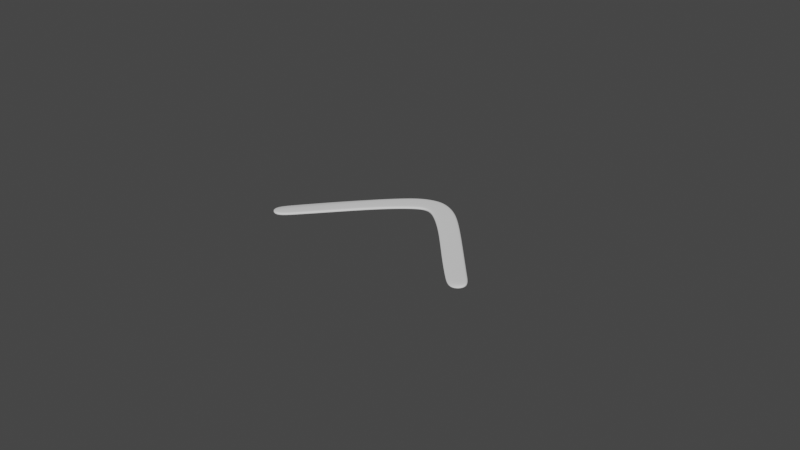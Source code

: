 # Source: traditional.blend  (saved by Blender 3.0.3; exported with 4.5.12 LTS)
import bpy
from mathutils import Matrix  # noqa: F401  (used for matrix-valued properties, if any)

bpy.ops.wm.read_factory_settings(use_empty=True)
scene = bpy.context.scene
scene.name = 'Scene'

# ---- collections
col_collection = bpy.data.collections.new('Collection'); scene.collection.children.link(col_collection)

# ---- world
world_world = bpy.data.worlds.new('World'); scene.world = world_world
world_world.use_nodes = True; world_world.node_tree.nodes.clear()
_N = world_world.node_tree.nodes; _L = world_world.node_tree.links
n0 = _N.new('ShaderNodeOutputWorld'); n0.name = 'World Output'; n0.location = (300, 300)
n1 = _N.new('ShaderNodeBackground'); n1.name = 'Background'; n1.location = (10, 300)
n1.inputs[0].default_value = (0.05088, 0.05088, 0.05088, 1.0)
_L.new(n1.outputs[0], n0.inputs[0])
n0.is_active_output = True
world_world.color = (0.05088, 0.05088, 0.05088)
world_world.use_sun_shadow = False
world_world.sun_shadow_jitter_overblur = 0.0

# ---- meshes
me_plane = bpy.data.meshes.new('Plane')
me_plane.from_pydata([(-1.0, -0.821, 0.0), (1.0, -0.821, 0.0), (-1.0, 0.8269, 0.0), (1.0, 0.8269, 0.0), (0.0, -1.146, 0.0), (0.0, 1.051, 0.0), (-0.125, 1.006, 0.0), (-0.25, 0.9604, 0.0), (-0.375, 0.9319, 0.0), (-0.5, 0.9247, 0.0), (-0.625, 0.9223, 0.0), (-0.75, 0.9112, 0.0), (-0.875, 0.8809, 0.0), (-0.875, -0.8749, 0.0), (-0.75, -0.906, 0.0), (-0.625, -0.9183, 0.0), (-0.5, -0.922, 0.0), (-0.375, -0.9303, 0.0), (-0.25, -0.9592, 0.0), (-0.125, -1.004, 0.0), (0.125, -1.004, 0.0), (0.25, -0.9592, 0.0), (0.375, -0.9303, 0.0), (0.5, -0.922, 0.0), (0.625, -0.9183, 0.0), (0.75, -0.906, 0.0), (0.875, -0.8749, 0.0), (0.875, 0.8809, 0.0), (0.75, 0.9112, 0.0), (0.625, 0.9223, 0.0), (0.5, 0.9247, 0.0), (0.375, 0.9319, 0.0), (0.25, 0.9604, 0.0), (0.125, 1.006, 0.0), (-0.9821, 0.22, 0.0), (-0.9821, -0.8012, 0.0), (0.8692, -0.3077, 0.0), (0.9821, -0.2693, 0.0), (0.9821, 0.7519, 0.0), (-0.8692, 0.2584, 0.0), (-0.1192, -0.9447, 0.0), (-4.47e-09, -1.148, 0.0), (0.1192, 0.8907, 0.0), (4.47e-09, 0.8519, 0.0), (-0.1192, 0.8907, 0.0), (-0.2442, 0.7391, 0.0), (-0.3692, 0.6551, 0.0), (-0.4942, 0.4976, 0.0), (-0.6192, 0.3274, 0.0), (-0.7442, 0.2959, 0.0), (-0.8692, -0.8389, 0.0), (-0.7442, -0.8632, 0.0), (-0.6192, -0.8734, 0.0), (-0.4942, -0.8773, 0.0), (-0.3692, -0.8852, 0.0), (-0.2442, -0.909, 0.0), (0.1192, -0.9447, 0.0), (0.2442, -0.6965, 0.0), (0.3692, -0.6302, 0.0), (0.4942, -0.4068, 0.0), (0.6192, -0.3786, 0.0), (0.7442, -0.346, 0.0), (0.8692, 0.7896, 0.0), (0.7442, 0.8132, 0.0), (0.6192, 0.8221, 0.0), (0.4942, 0.8247, 0.0), (0.3692, 0.8315, 0.0), (0.2442, 0.855, 0.0), (-4.47e-09, -0.8133, 0.0)], [], [(36, 37, 38, 62), (40, 41, 43, 44), (35, 50, 39, 34), (50, 51, 49, 39), (51, 52, 48, 49), (52, 53, 47, 48), (53, 54, 46, 47), (54, 55, 45, 46), (55, 40, 44, 45), (41, 56, 42, 43), (56, 57, 67, 42), (57, 58, 66, 67), (58, 59, 65, 66), (59, 60, 64, 65), (60, 61, 63, 64), (61, 36, 62, 63), (35, 34, 2, 0), (37, 36, 26, 1), (38, 37, 1, 3), (34, 39, 12, 2), (41, 40, 19, 4), (43, 42, 33, 5), (44, 43, 5, 6), (45, 44, 6, 7), (46, 45, 7, 8), (47, 46, 8, 9), (48, 47, 9, 10), (49, 48, 10, 11), (39, 49, 11, 12), (50, 35, 0, 13), (51, 50, 13, 14), (52, 51, 14, 15), (53, 52, 15, 16), (54, 53, 16, 17), (55, 54, 17, 18), (40, 55, 18, 19), (56, 41, 4, 20), (57, 56, 20, 21), (58, 57, 21, 22), (59, 58, 22, 23), (60, 59, 23, 24), (61, 60, 24, 25), (36, 61, 25, 26), (62, 38, 3, 27), (63, 62, 27, 28), (64, 63, 28, 29), (65, 64, 29, 30), (66, 65, 30, 31), (67, 66, 31, 32), (42, 67, 32, 33)])
me_plane.polygons.foreach_set('use_smooth', [True] * 50)
_k = {(34, 35): 0.23922, (36, 37): 0.23922, (37, 38): 0.23922, (34, 39): 0.23922, (40, 41): 0.23922, (42, 43): 0.23922, (41, 43): 0.23922, (43, 44): 0.23922, (44, 45): 0.23922, (45, 46): 0.23922, (46, 47): 0.23922, (47, 48): 0.23922, (48, 49): 0.23922, (39, 49): 0.23922, (35, 50): 0.23922, (50, 51): 0.23922, (51, 52): 0.23922, (52, 53): 0.23922, (53, 54): 0.23922, (54, 55): 0.23922, (40, 55): 0.23922, (39, 50): 0.23922, (49, 51): 0.23922, (48, 52): 0.23922, (47, 53): 0.23922, (46, 54): 0.23922, (45, 55): 0.23922, (40, 44): 0.23922, (41, 56): 0.23922, (56, 57): 0.23922, (57, 58): 0.23922, (58, 59): 0.23922, (59, 60): 0.23922, (60, 61): 0.23922, (36, 61): 0.23922, (38, 62): 0.23922, (62, 63): 0.23922, (63, 64): 0.23922, (64, 65): 0.23922, (65, 66): 0.23922, (66, 67): 0.23922, (42, 67): 0.23922, (42, 56): 0.23922, (57, 67): 0.23922, (58, 66): 0.23922, (59, 65): 0.23922, (60, 64): 0.23922, (61, 63): 0.23922, (36, 62): 0.23922, (0, 2): 0.42745, (1, 26): 0.42745, (1, 3): 0.42745, (2, 12): 0.42745, (4, 19): 0.42745, (5, 33): 0.42745, (5, 6): 0.42745, (6, 7): 0.42745, (7, 8): 0.42745, (8, 9): 0.42745, (9, 10): 0.42745, (10, 11): 0.42745, (11, 12): 0.42745, (0, 13): 0.42745, (13, 14): 0.42745, (14, 15): 0.42745, (15, 16): 0.42745, (16, 17): 0.42745, (17, 18): 0.42745, (18, 19): 0.42745, (4, 20): 0.42745, (20, 21): 0.42745, (21, 22): 0.42745, (22, 23): 0.42745, (23, 24): 0.42745, (24, 25): 0.42745, (25, 26): 0.42745, (3, 27): 0.42745, (27, 28): 0.42745, (28, 29): 0.42745, (29, 30): 0.42745, (30, 31): 0.42745, (31, 32): 0.42745, (32, 33): 0.42745}
me_plane.attributes.new('crease_edge', 'FLOAT', 'EDGE').data.foreach_set('value', [_k.get((min(e.vertices), max(e.vertices)), 0.0) for e in me_plane.edges])
_uv = me_plane.uv_layers.new(name='UVMap')
_uv.uv.foreach_set('vector', [0.9346, 0.01336, 0.9911, 0.01401, 0.9911, 0.986, 0.9346, 0.9866, 0.4404, 0.009809, 0.5, 0.009455, 0.5, 0.9905, 0.4404, 0.9902, 0.008941, 0.01401, 0.06541, 0.01336, 0.06541, 0.9866, 0.008941, 0.986, 0.06541, 0.01336, 0.1279, 0.0126, 0.1279, 0.9874, 0.06541, 0.9866, 0.1279, 0.0126, 0.1904, 0.01191, 0.1904, 0.9881, 0.1279, 0.9874, 0.1904, 0.01191, 0.2529, 0.0113, 0.2529, 0.9887, 0.1904, 0.9881, 0.2529, 0.0113, 0.3154, 0.01075, 0.3154, 0.9892, 0.2529, 0.9887, 0.3154, 0.01075, 0.3779, 0.01025, 0.3779, 0.9897, 0.3154, 0.9892, 0.3779, 0.01025, 0.4404, 0.009809, 0.4404, 0.9902, 0.3779, 0.9897, 0.5, 0.009455, 0.5596, 0.009809, 0.5596, 0.9902, 0.5, 0.9905, 0.5596, 0.009809, 0.6221, 0.01027, 0.6221, 0.9898, 0.5596, 0.9902, 0.6221, 0.01027, 0.6846, 0.01077, 0.6846, 0.9893, 0.6221, 0.9898, 0.6846, 0.01077, 0.7471, 0.01132, 0.7471, 0.9887, 0.6846, 0.9893, 0.7471, 0.01132, 0.8096, 0.01194, 0.8096, 0.9881, 0.7471, 0.9887, 0.8096, 0.01194, 0.8721, 0.01263, 0.8721, 0.9874, 0.8096, 0.9881, 0.8721, 0.01263, 0.9346, 0.01336, 0.9346, 0.9866, 0.8721, 0.9874, 0.008941, 0.01401, 0.008941, 0.986, 0.0, 1.0, 0.0, 0.0, 0.9911, 0.01401, 0.9346, 0.01336, 0.9375, 0.0, 1.0, 0.0, 0.9911, 0.986, 0.9911, 0.01401, 1.0, 0.0, 1.0, 1.0, 0.008941, 0.986, 0.06541, 0.9866, 0.0625, 1.0, 0.0, 1.0, 0.5, 0.009455, 0.4404, 0.009809, 0.4375, 0.0, 0.5, 0.0, 0.5, 0.9905, 0.5596, 0.9902, 0.5625, 1.0, 0.5, 1.0, 0.4404, 0.9902, 0.5, 0.9905, 0.5, 1.0, 0.4375, 1.0, 0.3779, 0.9897, 0.4404, 0.9902, 0.4375, 1.0, 0.375, 1.0, 0.3154, 0.9892, 0.3779, 0.9897, 0.375, 1.0, 0.3125, 1.0, 0.2529, 0.9887, 0.3154, 0.9892, 0.3125, 1.0, 0.25, 1.0, 0.1904, 0.9881, 0.2529, 0.9887, 0.25, 1.0, 0.1875, 1.0, 0.1279, 0.9874, 0.1904, 0.9881, 0.1875, 1.0, 0.125, 1.0, 0.06541, 0.9866, 0.1279, 0.9874, 0.125, 1.0, 0.0625, 1.0, 0.06541, 0.01336, 0.008941, 0.01401, 0.0, 0.0, 0.0625, 0.0, 0.1279, 0.0126, 0.06541, 0.01336, 0.0625, 0.0, 0.125, 0.0, 0.1904, 0.01191, 0.1279, 0.0126, 0.125, 0.0, 0.1875, 0.0, 0.2529, 0.0113, 0.1904, 0.01191, 0.1875, 0.0, 0.25, 0.0, 0.3154, 0.01075, 0.2529, 0.0113, 0.25, 0.0, 0.3125, 0.0, 0.3779, 0.01025, 0.3154, 0.01075, 0.3125, 0.0, 0.375, 0.0, 0.4404, 0.009809, 0.3779, 0.01025, 0.375, 0.0, 0.4375, 0.0, 0.5596, 0.009809, 0.5, 0.009455, 0.5, 0.0, 0.5625, 0.0, 0.6221, 0.01027, 0.5596, 0.009809, 0.5625, 0.0, 0.625, 0.0, 0.6846, 0.01077, 0.6221, 0.01027, 0.625, 0.0, 0.6875, 0.0, 0.7471, 0.01132, 0.6846, 0.01077, 0.6875, 0.0, 0.75, 0.0, 0.8096, 0.01194, 0.7471, 0.01132, 0.75, 0.0, 0.8125, 0.0, 0.8721, 0.01263, 0.8096, 0.01194, 0.8125, 0.0, 0.875, 0.0, 0.9346, 0.01336, 0.8721, 0.01263, 0.875, 0.0, 0.9375, 0.0, 0.9346, 0.9866, 0.9911, 0.986, 1.0, 1.0, 0.9375, 1.0, 0.8721, 0.9874, 0.9346, 0.9866, 0.9375, 1.0, 0.875, 1.0, 0.8096, 0.9881, 0.8721, 0.9874, 0.875, 1.0, 0.8125, 1.0, 0.7471, 0.9887, 0.8096, 0.9881, 0.8125, 1.0, 0.75, 1.0, 0.6846, 0.9893, 0.7471, 0.9887, 0.75, 1.0, 0.6875, 1.0, 0.6221, 0.9898, 0.6846, 0.9893, 0.6875, 1.0, 0.625, 1.0, 0.5596, 0.9902, 0.6221, 0.9898, 0.625, 1.0, 0.5625, 1.0])
me_plane.use_remesh_fix_poles = True
me_plane.use_remesh_preserve_attributes = False
me_plane.update()

# ---- curves / text
cu_beziercurve = bpy.data.curves.new('BezierCurve', 'CURVE')
cu_beziercurve.dimensions = '3D'
_sp = cu_beziercurve.splines.new('BEZIER'); _sp.bezier_points.add(2)
_sp.bezier_points.foreach_set('co', [-1.0, -0.734, 0.0, 0.00429, 0.2372, 0.0, 1.0, -0.734, 0.0])
_sp.bezier_points.foreach_set('handle_left', [-1.33, -1.11, 0.0, -0.1925, 0.2372, 0.0, 0.5627, -0.2846, 0.0])
_sp.bezier_points.foreach_set('handle_right', [-0.5929, -0.2699, 0.0, 0.2011, 0.2372, 0.0, 1.697, -1.451, 0.0])
for _p, _l, _r in zip(_sp.bezier_points, ['ALIGNED', 'ALIGNED', 'ALIGNED'], ['ALIGNED', 'ALIGNED', 'ALIGNED']): _p.handle_left_type = _l; _p.handle_right_type = _r
_sp.order_u = 0
_sp.order_v = 0
cu_beziercurve.use_path = True
cu_beziercurve.fill_mode = 'FULL'

# ---- objects
ob_plane = bpy.data.objects.new('Plane', me_plane)
ob_beziercurve = bpy.data.objects.new('BezierCurve', cu_beziercurve)

# ---- transforms, parenting, visibility, modifiers, constraints
ob_plane.location = (0.3951, -0.01196, 0.0)
ob_plane.scale = (0.3808, 0.025, 1.0)
_vg = ob_plane.vertex_groups.new(name='Group')
_vg.add([34, 35, 36, 37, 38, 39, 40, 41, 42, 43, 44, 45, 46, 47, 48, 49, 50, 51, 52, 53, 54, 55, 56, 57, 58, 59, 60, 61, 62, 63, 64, 65, 66, 67, 68], 1.0, 'REPLACE')
_m = ob_plane.modifiers.new('Curve', 'CURVE')
_m.object = ob_beziercurve
_m = ob_plane.modifiers.new('Solidify', 'SOLIDIFY')
_m.thickness = 0.005
_m.thickness_vertex_group = 0.4
_m.offset = 1.0
_m.vertex_group = 'Group'
_m = ob_plane.modifiers.new('Subdivision', 'SUBSURF')
_m.levels = 3
_m.render_levels = 3
ob_beziercurve.location = (0.0, 0.0, 0.0)
ob_beziercurve.scale = (0.2778, 0.2778, 0.2778)
ob_beziercurve.show_in_front = True

# ---- collection membership
col_collection.objects.link(ob_plane)
col_collection.objects.link(ob_beziercurve)

# ---- scene / render settings (as saved in the file)
scene.frame_start = 1; scene.frame_end = 250; scene.frame_set(1)
scene.render.engine = 'BLENDER_EEVEE_NEXT'
scene.cycles.use_denoising = False
scene.cycles.samples = 128
scene.cycles.sampling_pattern = 'TABULATED_SOBOL'
scene.cycles.use_adaptive_sampling = False
scene.cycles.use_light_tree = False
scene.view_settings.view_transform = 'Filmic'
bpy.context.view_layer.update()

# ---- added for rendering (the .blend has no active camera and no usable light): camera, sun
cam_auto = bpy.data.cameras.new('AutoCamera')
cam_auto.lens = 50.0
cam_auto.sensor_width = 36.0
cam_auto.clip_end = 1000.0
ob_auto_camera = bpy.data.objects.new('AutoCamera', cam_auto)
scene.collection.objects.link(ob_auto_camera)
ob_auto_camera.location = (1.38007, -1.7251, 1.10406)
ob_auto_camera.rotation_euler = (1.09748, -7.21219e-08, 0.694738)
scene.camera = ob_auto_camera
light_auto_sun = bpy.data.lights.new('AutoSun', 'SUN')
light_auto_sun.energy = 3.0
light_auto_sun.angle = 0.0523599
ob_auto_sun = bpy.data.objects.new('AutoSun', light_auto_sun)
scene.collection.objects.link(ob_auto_sun)
ob_auto_sun.rotation_euler = (0.872665, 0.174533, 0.523599)
bpy.context.view_layer.update()
